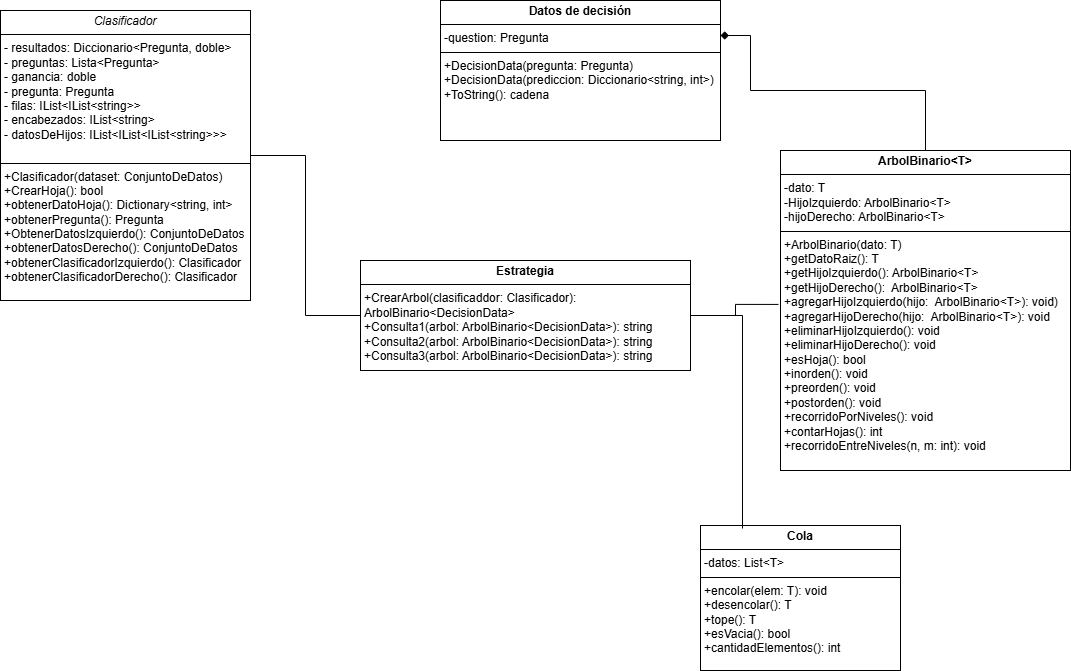

The diagram above was exported from draw.io. Its source (the exported page's mxGraphModel, read from the mxfile embedded in the PNG):
<mxGraphModel dx="2280" dy="732" grid="1" gridSize="10" guides="1" tooltips="1" connect="1" arrows="1" fold="1" page="1" pageScale="1" pageWidth="827" pageHeight="1169" math="0" shadow="0">
  <root>
    <mxCell id="0" />
    <mxCell id="1" parent="0" />
    <mxCell id="E8bOc_ePFbeW5Iq1QROv-6" value="&lt;p style=&quot;margin:0px;margin-top:4px;text-align:center;&quot;&gt;&lt;i&gt;&lt;font style=&quot;vertical-align: inherit;&quot;&gt;&lt;font style=&quot;vertical-align: inherit;&quot;&gt;&lt;font style=&quot;vertical-align: inherit;&quot;&gt;&lt;font style=&quot;vertical-align: inherit;&quot;&gt;Clasificador&lt;/font&gt;&lt;/font&gt;&lt;/font&gt;&lt;/font&gt;&lt;/i&gt;&lt;/p&gt;&lt;hr size=&quot;1&quot; style=&quot;border-style:solid;&quot;&gt;&lt;p style=&quot;margin:0px;margin-left:4px;&quot;&gt;&lt;font style=&quot;vertical-align: inherit;&quot;&gt;&lt;font style=&quot;vertical-align: inherit;&quot;&gt;&lt;font style=&quot;vertical-align: inherit;&quot;&gt;&lt;font style=&quot;vertical-align: inherit;&quot;&gt;&lt;font style=&quot;vertical-align: inherit;&quot;&gt;&lt;font style=&quot;vertical-align: inherit;&quot;&gt;- resultados: Diccionario&amp;lt;Pregunta, doble&amp;gt;&lt;/font&gt;&lt;/font&gt;&lt;/font&gt;&lt;/font&gt;&lt;/font&gt;&lt;/font&gt;&lt;/p&gt;&lt;p style=&quot;margin:0px;margin-left:4px;&quot;&gt;&lt;font style=&quot;vertical-align: inherit;&quot;&gt;&lt;font style=&quot;vertical-align: inherit;&quot;&gt;&lt;font style=&quot;vertical-align: inherit;&quot;&gt;&lt;font style=&quot;vertical-align: inherit;&quot;&gt;&lt;font style=&quot;vertical-align: inherit;&quot;&gt;&lt;font style=&quot;vertical-align: inherit;&quot;&gt;&lt;font style=&quot;vertical-align: inherit;&quot;&gt;&lt;font style=&quot;vertical-align: inherit;&quot;&gt;- preguntas: Lista&amp;lt;Pregunta&amp;gt;&lt;/font&gt;&lt;/font&gt;&lt;/font&gt;&lt;/font&gt;&lt;/font&gt;&lt;/font&gt;&lt;/font&gt;&lt;/font&gt;&lt;/p&gt;&lt;p style=&quot;margin:0px;margin-left:4px;&quot;&gt;&lt;font style=&quot;vertical-align: inherit;&quot;&gt;&lt;font style=&quot;vertical-align: inherit;&quot;&gt;&lt;font style=&quot;vertical-align: inherit;&quot;&gt;&lt;font style=&quot;vertical-align: inherit;&quot;&gt;&lt;font style=&quot;vertical-align: inherit;&quot;&gt;&lt;font style=&quot;vertical-align: inherit;&quot;&gt;&lt;font style=&quot;vertical-align: inherit;&quot;&gt;&lt;font style=&quot;vertical-align: inherit;&quot;&gt;&lt;font style=&quot;vertical-align: inherit;&quot;&gt;&lt;font style=&quot;vertical-align: inherit;&quot;&gt;- ganancia: doble&lt;/font&gt;&lt;/font&gt;&lt;/font&gt;&lt;/font&gt;&lt;/font&gt;&lt;/font&gt;&lt;/font&gt;&lt;/font&gt;&lt;/font&gt;&lt;/font&gt;&lt;/p&gt;&lt;p style=&quot;margin:0px;margin-left:4px;&quot;&gt;&lt;font style=&quot;vertical-align: inherit;&quot;&gt;&lt;font style=&quot;vertical-align: inherit;&quot;&gt;&lt;font style=&quot;vertical-align: inherit;&quot;&gt;&lt;font style=&quot;vertical-align: inherit;&quot;&gt;&lt;font style=&quot;vertical-align: inherit;&quot;&gt;&lt;font style=&quot;vertical-align: inherit;&quot;&gt;&lt;font style=&quot;vertical-align: inherit;&quot;&gt;&lt;font style=&quot;vertical-align: inherit;&quot;&gt;&lt;font style=&quot;vertical-align: inherit;&quot;&gt;&lt;font style=&quot;vertical-align: inherit;&quot;&gt;&lt;font style=&quot;vertical-align: inherit;&quot;&gt;&lt;font style=&quot;vertical-align: inherit;&quot;&gt;- pregunta: Pregunta&lt;/font&gt;&lt;/font&gt;&lt;/font&gt;&lt;/font&gt;&lt;/font&gt;&lt;/font&gt;&lt;/font&gt;&lt;/font&gt;&lt;/font&gt;&lt;/font&gt;&lt;/font&gt;&lt;/font&gt;&lt;/p&gt;&lt;p style=&quot;margin:0px;margin-left:4px;&quot;&gt;&lt;font style=&quot;vertical-align: inherit;&quot;&gt;&lt;font style=&quot;vertical-align: inherit;&quot;&gt;&lt;font style=&quot;vertical-align: inherit;&quot;&gt;&lt;font style=&quot;vertical-align: inherit;&quot;&gt;&lt;font style=&quot;vertical-align: inherit;&quot;&gt;&lt;font style=&quot;vertical-align: inherit;&quot;&gt;&lt;font style=&quot;vertical-align: inherit;&quot;&gt;&lt;font style=&quot;vertical-align: inherit;&quot;&gt;&lt;font style=&quot;vertical-align: inherit;&quot;&gt;&lt;font style=&quot;vertical-align: inherit;&quot;&gt;&lt;font style=&quot;vertical-align: inherit;&quot;&gt;&lt;font style=&quot;vertical-align: inherit;&quot;&gt;&lt;font style=&quot;vertical-align: inherit;&quot;&gt;&lt;font style=&quot;vertical-align: inherit;&quot;&gt;- filas: IList&amp;lt;IList&amp;lt;string&amp;gt;&amp;gt;&lt;/font&gt;&lt;/font&gt;&lt;/font&gt;&lt;/font&gt;&lt;/font&gt;&lt;/font&gt;&lt;/font&gt;&lt;/font&gt;&lt;/font&gt;&lt;/font&gt;&lt;/font&gt;&lt;/font&gt;&lt;/font&gt;&lt;/font&gt;&lt;/p&gt;&lt;p style=&quot;margin:0px;margin-left:4px;&quot;&gt;&lt;font style=&quot;vertical-align: inherit;&quot;&gt;&lt;font style=&quot;vertical-align: inherit;&quot;&gt;&lt;font style=&quot;vertical-align: inherit;&quot;&gt;&lt;font style=&quot;vertical-align: inherit;&quot;&gt;&lt;font style=&quot;vertical-align: inherit;&quot;&gt;&lt;font style=&quot;vertical-align: inherit;&quot;&gt;&lt;font style=&quot;vertical-align: inherit;&quot;&gt;&lt;font style=&quot;vertical-align: inherit;&quot;&gt;&lt;font style=&quot;vertical-align: inherit;&quot;&gt;&lt;font style=&quot;vertical-align: inherit;&quot;&gt;&lt;font style=&quot;vertical-align: inherit;&quot;&gt;&lt;font style=&quot;vertical-align: inherit;&quot;&gt;&lt;font style=&quot;vertical-align: inherit;&quot;&gt;&lt;font style=&quot;vertical-align: inherit;&quot;&gt;&lt;font style=&quot;vertical-align: inherit;&quot;&gt;&lt;font style=&quot;vertical-align: inherit;&quot;&gt;- encabezados: IList&amp;lt;string&amp;gt;&lt;/font&gt;&lt;/font&gt;&lt;/font&gt;&lt;/font&gt;&lt;/font&gt;&lt;/font&gt;&lt;/font&gt;&lt;/font&gt;&lt;/font&gt;&lt;/font&gt;&lt;/font&gt;&lt;/font&gt;&lt;/font&gt;&lt;/font&gt;&lt;/font&gt;&lt;/font&gt;&lt;/p&gt;&lt;p style=&quot;margin:0px;margin-left:4px;&quot;&gt;&lt;font style=&quot;vertical-align: inherit;&quot;&gt;&lt;font style=&quot;vertical-align: inherit;&quot;&gt;&lt;font style=&quot;vertical-align: inherit;&quot;&gt;&lt;font style=&quot;vertical-align: inherit;&quot;&gt;&lt;font style=&quot;vertical-align: inherit;&quot;&gt;&lt;font style=&quot;vertical-align: inherit;&quot;&gt;&lt;font style=&quot;vertical-align: inherit;&quot;&gt;&lt;font style=&quot;vertical-align: inherit;&quot;&gt;&lt;font style=&quot;vertical-align: inherit;&quot;&gt;&lt;font style=&quot;vertical-align: inherit;&quot;&gt;&lt;font style=&quot;vertical-align: inherit;&quot;&gt;&lt;font style=&quot;vertical-align: inherit;&quot;&gt;&lt;font style=&quot;vertical-align: inherit;&quot;&gt;&lt;font style=&quot;vertical-align: inherit;&quot;&gt;&lt;font style=&quot;vertical-align: inherit;&quot;&gt;&lt;font style=&quot;vertical-align: inherit;&quot;&gt;&lt;font style=&quot;vertical-align: inherit;&quot;&gt;&lt;font style=&quot;vertical-align: inherit;&quot;&gt;- datosDeHijos: IList&amp;lt;IList&amp;lt;IList&amp;lt;string&amp;gt;&amp;gt;&amp;gt;&lt;/font&gt;&lt;/font&gt;&lt;/font&gt;&lt;/font&gt;&lt;/font&gt;&lt;/font&gt;&lt;/font&gt;&lt;/font&gt;&lt;/font&gt;&lt;/font&gt;&lt;/font&gt;&lt;/font&gt;&lt;/font&gt;&lt;/font&gt;&lt;/font&gt;&lt;/font&gt;&lt;/font&gt;&lt;/font&gt;&lt;/p&gt;&lt;p style=&quot;margin:0px;margin-left:4px;&quot;&gt;&lt;br&gt;&lt;/p&gt;&lt;hr size=&quot;1&quot; style=&quot;border-style:solid;&quot;&gt;&lt;p style=&quot;margin:0px;margin-left:4px;&quot;&gt;&lt;font style=&quot;vertical-align: inherit;&quot;&gt;&lt;font style=&quot;vertical-align: inherit;&quot;&gt;+Clasificador(dataset: ConjuntoDeDatos)&lt;/font&gt;&lt;/font&gt;&lt;/p&gt;&lt;p style=&quot;margin:0px;margin-left:4px;&quot;&gt;&lt;font style=&quot;vertical-align: inherit;&quot;&gt;&lt;font style=&quot;vertical-align: inherit;&quot;&gt;&lt;font style=&quot;vertical-align: inherit;&quot;&gt;&lt;font style=&quot;vertical-align: inherit;&quot;&gt;+CrearHoja(): bool&lt;/font&gt;&lt;/font&gt;&lt;/font&gt;&lt;/font&gt;&lt;/p&gt;&lt;p style=&quot;margin:0px;margin-left:4px;&quot;&gt;&lt;font style=&quot;vertical-align: inherit;&quot;&gt;&lt;font style=&quot;vertical-align: inherit;&quot;&gt;&lt;font style=&quot;vertical-align: inherit;&quot;&gt;&lt;font style=&quot;vertical-align: inherit;&quot;&gt;&lt;font style=&quot;vertical-align: inherit;&quot;&gt;&lt;font style=&quot;vertical-align: inherit;&quot;&gt;+obtenerDatoHoja(): Dictionary&amp;lt;string, int&amp;gt;&lt;/font&gt;&lt;/font&gt;&lt;/font&gt;&lt;/font&gt;&lt;/font&gt;&lt;/font&gt;&lt;/p&gt;&lt;p style=&quot;margin:0px;margin-left:4px;&quot;&gt;&lt;font style=&quot;vertical-align: inherit;&quot;&gt;&lt;font style=&quot;vertical-align: inherit;&quot;&gt;&lt;font style=&quot;vertical-align: inherit;&quot;&gt;&lt;font style=&quot;vertical-align: inherit;&quot;&gt;&lt;font style=&quot;vertical-align: inherit;&quot;&gt;&lt;font style=&quot;vertical-align: inherit;&quot;&gt;&lt;font style=&quot;vertical-align: inherit;&quot;&gt;&lt;font style=&quot;vertical-align: inherit;&quot;&gt;+obtenerPregunta(): Pregunta&lt;/font&gt;&lt;/font&gt;&lt;/font&gt;&lt;/font&gt;&lt;/font&gt;&lt;/font&gt;&lt;/font&gt;&lt;/font&gt;&lt;/p&gt;&lt;p style=&quot;margin:0px;margin-left:4px;&quot;&gt;&lt;font style=&quot;vertical-align: inherit;&quot;&gt;&lt;font style=&quot;vertical-align: inherit;&quot;&gt;&lt;font style=&quot;vertical-align: inherit;&quot;&gt;&lt;font style=&quot;vertical-align: inherit;&quot;&gt;&lt;font style=&quot;vertical-align: inherit;&quot;&gt;&lt;font style=&quot;vertical-align: inherit;&quot;&gt;&lt;font style=&quot;vertical-align: inherit;&quot;&gt;&lt;font style=&quot;vertical-align: inherit;&quot;&gt;&lt;font style=&quot;vertical-align: inherit;&quot;&gt;&lt;font style=&quot;vertical-align: inherit;&quot;&gt;+ObtenerDatosIzquierdo(): ConjuntoDeDatos&lt;/font&gt;&lt;/font&gt;&lt;/font&gt;&lt;/font&gt;&lt;/font&gt;&lt;/font&gt;&lt;/font&gt;&lt;/font&gt;&lt;/font&gt;&lt;/font&gt;&lt;/p&gt;&lt;p style=&quot;margin:0px;margin-left:4px;&quot;&gt;&lt;font style=&quot;vertical-align: inherit;&quot;&gt;&lt;font style=&quot;vertical-align: inherit;&quot;&gt;&lt;font style=&quot;vertical-align: inherit;&quot;&gt;&lt;font style=&quot;vertical-align: inherit;&quot;&gt;&lt;font style=&quot;vertical-align: inherit;&quot;&gt;&lt;font style=&quot;vertical-align: inherit;&quot;&gt;&lt;font style=&quot;vertical-align: inherit;&quot;&gt;&lt;font style=&quot;vertical-align: inherit;&quot;&gt;&lt;font style=&quot;vertical-align: inherit;&quot;&gt;&lt;font style=&quot;vertical-align: inherit;&quot;&gt;&lt;font style=&quot;vertical-align: inherit;&quot;&gt;&lt;font style=&quot;vertical-align: inherit;&quot;&gt;+obtenerDatosDerecho(): ConjuntoDeDatos&lt;/font&gt;&lt;/font&gt;&lt;/font&gt;&lt;/font&gt;&lt;/font&gt;&lt;/font&gt;&lt;/font&gt;&lt;/font&gt;&lt;/font&gt;&lt;/font&gt;&lt;/font&gt;&lt;/font&gt;&lt;/p&gt;&lt;p style=&quot;margin:0px;margin-left:4px;&quot;&gt;&lt;font style=&quot;vertical-align: inherit;&quot;&gt;&lt;font style=&quot;vertical-align: inherit;&quot;&gt;&lt;font style=&quot;vertical-align: inherit;&quot;&gt;&lt;font style=&quot;vertical-align: inherit;&quot;&gt;&lt;font style=&quot;vertical-align: inherit;&quot;&gt;&lt;font style=&quot;vertical-align: inherit;&quot;&gt;&lt;font style=&quot;vertical-align: inherit;&quot;&gt;&lt;font style=&quot;vertical-align: inherit;&quot;&gt;&lt;font style=&quot;vertical-align: inherit;&quot;&gt;&lt;font style=&quot;vertical-align: inherit;&quot;&gt;&lt;font style=&quot;vertical-align: inherit;&quot;&gt;&lt;font style=&quot;vertical-align: inherit;&quot;&gt;&lt;font style=&quot;vertical-align: inherit;&quot;&gt;&lt;font style=&quot;vertical-align: inherit;&quot;&gt;+obtenerClasificadorIzquierdo(): Clasificador&lt;/font&gt;&lt;/font&gt;&lt;/font&gt;&lt;/font&gt;&lt;/font&gt;&lt;/font&gt;&lt;/font&gt;&lt;/font&gt;&lt;/font&gt;&lt;/font&gt;&lt;/font&gt;&lt;/font&gt;&lt;/font&gt;&lt;/font&gt;&lt;/p&gt;&lt;p style=&quot;margin:0px;margin-left:4px;&quot;&gt;&lt;font style=&quot;vertical-align: inherit;&quot;&gt;&lt;font style=&quot;vertical-align: inherit;&quot;&gt;&lt;font style=&quot;vertical-align: inherit;&quot;&gt;&lt;font style=&quot;vertical-align: inherit;&quot;&gt;&lt;font style=&quot;vertical-align: inherit;&quot;&gt;&lt;font style=&quot;vertical-align: inherit;&quot;&gt;&lt;font style=&quot;vertical-align: inherit;&quot;&gt;&lt;font style=&quot;vertical-align: inherit;&quot;&gt;&lt;font style=&quot;vertical-align: inherit;&quot;&gt;&lt;font style=&quot;vertical-align: inherit;&quot;&gt;&lt;font style=&quot;vertical-align: inherit;&quot;&gt;&lt;font style=&quot;vertical-align: inherit;&quot;&gt;&lt;font style=&quot;vertical-align: inherit;&quot;&gt;&lt;font style=&quot;vertical-align: inherit;&quot;&gt;&lt;font style=&quot;vertical-align: inherit;&quot;&gt;&lt;font style=&quot;vertical-align: inherit;&quot;&gt;+obtenerClasificadorDerecho(): Clasificador&lt;/font&gt;&lt;/font&gt;&lt;/font&gt;&lt;/font&gt;&lt;/font&gt;&lt;/font&gt;&lt;/font&gt;&lt;/font&gt;&lt;/font&gt;&lt;/font&gt;&lt;/font&gt;&lt;/font&gt;&lt;/font&gt;&lt;/font&gt;&lt;/font&gt;&lt;/font&gt;&lt;/p&gt;" style="verticalAlign=top;align=left;overflow=fill;html=1;whiteSpace=wrap;" parent="1" vertex="1">
      <mxGeometry x="-260" y="240" width="250" height="290" as="geometry" />
    </mxCell>
    <mxCell id="E8bOc_ePFbeW5Iq1QROv-8" value="&lt;p style=&quot;margin:0px;margin-top:4px;text-align:center;&quot;&gt;&lt;b&gt;&lt;font style=&quot;vertical-align: inherit;&quot;&gt;&lt;font style=&quot;vertical-align: inherit;&quot;&gt;Datos de decisión&lt;/font&gt;&lt;/font&gt;&lt;/b&gt;&lt;/p&gt;&lt;hr size=&quot;1&quot; style=&quot;border-style:solid;&quot;&gt;&lt;p style=&quot;margin:0px;margin-left:4px;&quot;&gt;&lt;font style=&quot;vertical-align: inherit;&quot;&gt;&lt;font style=&quot;vertical-align: inherit;&quot;&gt;-question: Pregunta&amp;nbsp;&lt;/font&gt;&lt;/font&gt;&lt;/p&gt;&lt;hr size=&quot;1&quot; style=&quot;border-style:solid;&quot;&gt;&lt;p style=&quot;margin:0px;margin-left:4px;&quot;&gt;&lt;font style=&quot;vertical-align: inherit;&quot;&gt;&lt;font style=&quot;vertical-align: inherit;&quot;&gt;+DecisionData(pregunta: Pregunta)&lt;/font&gt;&lt;/font&gt;&lt;/p&gt;&lt;p style=&quot;margin:0px;margin-left:4px;&quot;&gt;&lt;font style=&quot;vertical-align: inherit;&quot;&gt;&lt;font style=&quot;vertical-align: inherit;&quot;&gt;+DecisionData(prediccion: Diccionario&amp;lt;string, int&amp;gt;)&lt;/font&gt;&lt;/font&gt;&lt;/p&gt;&lt;p style=&quot;margin:0px;margin-left:4px;&quot;&gt;&lt;font style=&quot;vertical-align: inherit;&quot;&gt;&lt;font style=&quot;vertical-align: inherit;&quot;&gt;+ToString(): cadena&lt;/font&gt;&lt;/font&gt;&lt;/p&gt;" style="verticalAlign=top;align=left;overflow=fill;html=1;whiteSpace=wrap;" parent="1" vertex="1">
      <mxGeometry x="180" y="230" width="280" height="140" as="geometry" />
    </mxCell>
    <mxCell id="Hs7MBlUMUW0Ld7JXU_Lv-3" style="edgeStyle=orthogonalEdgeStyle;rounded=0;orthogonalLoop=1;jettySize=auto;html=1;entryX=1;entryY=0.25;entryDx=0;entryDy=0;endArrow=diamond;endFill=1;" edge="1" parent="1" source="E8bOc_ePFbeW5Iq1QROv-9" target="E8bOc_ePFbeW5Iq1QROv-8">
      <mxGeometry relative="1" as="geometry">
        <Array as="points">
          <mxPoint x="665" y="320" />
          <mxPoint x="490" y="320" />
          <mxPoint x="490" y="265" />
        </Array>
      </mxGeometry>
    </mxCell>
    <mxCell id="E8bOc_ePFbeW5Iq1QROv-9" value="&lt;p style=&quot;margin:0px;margin-top:4px;text-align:center;&quot;&gt;&lt;b&gt;ArbolBinario&amp;lt;T&amp;gt;&lt;/b&gt;&lt;/p&gt;&lt;hr size=&quot;1&quot; style=&quot;border-style:solid;&quot;&gt;&lt;p style=&quot;margin:0px;margin-left:4px;&quot;&gt;-dato: T&lt;/p&gt;&lt;p style=&quot;margin:0px;margin-left:4px;&quot;&gt;-HijoIzquierdo: ArbolBinario&amp;lt;T&amp;gt;&lt;/p&gt;&lt;p style=&quot;margin:0px;margin-left:4px;&quot;&gt;-hijoDerecho: ArbolBinario&amp;lt;T&amp;gt;&lt;/p&gt;&lt;hr size=&quot;1&quot; style=&quot;border-style:solid;&quot;&gt;&lt;p style=&quot;margin:0px;margin-left:4px;&quot;&gt;+ArbolBinario(dato: T)&lt;/p&gt;&lt;p style=&quot;margin:0px;margin-left:4px;&quot;&gt;+getDatoRaiz(): T&lt;/p&gt;&lt;p style=&quot;margin:0px;margin-left:4px;&quot;&gt;+getHijoIzquierdo(): ArbolBinario&amp;lt;T&amp;gt;&lt;/p&gt;&lt;p style=&quot;margin:0px;margin-left:4px;&quot;&gt;+getHijoDerecho():&amp;nbsp;&lt;span style=&quot;background-color: transparent; color: light-dark(rgb(0, 0, 0), rgb(255, 255, 255));&quot;&gt;&amp;nbsp;&lt;/span&gt;&lt;span style=&quot;background-color: transparent; color: light-dark(rgb(0, 0, 0), rgb(255, 255, 255));&quot;&gt;ArbolBinario&amp;lt;T&amp;gt;&lt;/span&gt;&lt;/p&gt;&lt;p style=&quot;margin:0px;margin-left:4px;&quot;&gt;&lt;span style=&quot;background-color: transparent; color: light-dark(rgb(0, 0, 0), rgb(255, 255, 255));&quot;&gt;+agregarHijoIzquierdo(hijo:&amp;nbsp;&lt;/span&gt;&lt;span style=&quot;background-color: transparent; color: light-dark(rgb(0, 0, 0), rgb(255, 255, 255));&quot;&gt;&amp;nbsp;&lt;/span&gt;&lt;span style=&quot;background-color: transparent; color: light-dark(rgb(0, 0, 0), rgb(255, 255, 255));&quot;&gt;ArbolBinario&amp;lt;T&amp;gt;): void&lt;/span&gt;&lt;span style=&quot;background-color: transparent; color: light-dark(rgb(0, 0, 0), rgb(255, 255, 255));&quot;&gt;)&lt;/span&gt;&lt;/p&gt;&lt;p style=&quot;margin:0px;margin-left:4px;&quot;&gt;&lt;span style=&quot;background-color: transparent; color: light-dark(rgb(0, 0, 0), rgb(255, 255, 255));&quot;&gt;+agregarHijoDerecho(hijo:&amp;nbsp;&lt;/span&gt;&lt;span style=&quot;background-color: transparent; color: light-dark(rgb(0, 0, 0), rgb(255, 255, 255));&quot;&gt;&amp;nbsp;&lt;/span&gt;&lt;span style=&quot;background-color: transparent; color: light-dark(rgb(0, 0, 0), rgb(255, 255, 255));&quot;&gt;ArbolBinario&amp;lt;T&amp;gt;&lt;/span&gt;&lt;span style=&quot;background-color: transparent; color: light-dark(rgb(0, 0, 0), rgb(255, 255, 255));&quot;&gt;): void&lt;/span&gt;&lt;/p&gt;&lt;p style=&quot;margin:0px;margin-left:4px;&quot;&gt;&lt;span style=&quot;background-color: transparent; color: light-dark(rgb(0, 0, 0), rgb(255, 255, 255));&quot;&gt;+eliminarHijoIzquierdo(): void&lt;/span&gt;&lt;/p&gt;&lt;p style=&quot;margin:0px;margin-left:4px;&quot;&gt;&lt;span style=&quot;background-color: transparent; color: light-dark(rgb(0, 0, 0), rgb(255, 255, 255));&quot;&gt;+eliminarHijoDerecho(): void&lt;/span&gt;&lt;/p&gt;&lt;p style=&quot;margin:0px;margin-left:4px;&quot;&gt;&lt;span style=&quot;background-color: transparent; color: light-dark(rgb(0, 0, 0), rgb(255, 255, 255));&quot;&gt;+esHoja(): bool&lt;/span&gt;&lt;/p&gt;&lt;p style=&quot;margin:0px;margin-left:4px;&quot;&gt;&lt;span style=&quot;background-color: transparent; color: light-dark(rgb(0, 0, 0), rgb(255, 255, 255));&quot;&gt;+inorden(): void&lt;/span&gt;&lt;/p&gt;&lt;p style=&quot;margin:0px;margin-left:4px;&quot;&gt;&lt;span style=&quot;background-color: transparent; color: light-dark(rgb(0, 0, 0), rgb(255, 255, 255));&quot;&gt;+preorden(): void&lt;/span&gt;&lt;/p&gt;&lt;p style=&quot;margin:0px;margin-left:4px;&quot;&gt;&lt;span style=&quot;background-color: transparent; color: light-dark(rgb(0, 0, 0), rgb(255, 255, 255));&quot;&gt;+postorden(): void&lt;/span&gt;&lt;/p&gt;&lt;p style=&quot;margin:0px;margin-left:4px;&quot;&gt;&lt;span style=&quot;background-color: transparent; color: light-dark(rgb(0, 0, 0), rgb(255, 255, 255));&quot;&gt;+recorridoPorNiveles(): void&lt;/span&gt;&lt;/p&gt;&lt;p style=&quot;margin:0px;margin-left:4px;&quot;&gt;+contarHojas(): int&lt;/p&gt;&lt;p style=&quot;margin:0px;margin-left:4px;&quot;&gt;+recorridoEntreNiveles(n, m: int): void&lt;/p&gt;" style="verticalAlign=top;align=left;overflow=fill;html=1;whiteSpace=wrap;" parent="1" vertex="1">
      <mxGeometry x="520" y="380" width="290" height="320" as="geometry" />
    </mxCell>
    <mxCell id="BfI3jHzJjLDsmoPIzuCb-6" style="edgeStyle=orthogonalEdgeStyle;rounded=0;orthogonalLoop=1;jettySize=auto;html=1;entryX=1;entryY=0.5;entryDx=0;entryDy=0;endArrow=none;startFill=0;" parent="1" source="E8bOc_ePFbeW5Iq1QROv-11" target="E8bOc_ePFbeW5Iq1QROv-6" edge="1">
      <mxGeometry relative="1" as="geometry" />
    </mxCell>
    <mxCell id="E8bOc_ePFbeW5Iq1QROv-11" value="&lt;p style=&quot;margin:0px;margin-top:4px;text-align:center;&quot;&gt;&lt;b&gt;Estrategia&lt;/b&gt;&lt;/p&gt;&lt;hr size=&quot;1&quot; style=&quot;border-style:solid;&quot;&gt;&lt;p style=&quot;margin:0px;margin-left:4px;&quot;&gt;+CrearArbol(clasificaddor: Clasificador): ArbolBinario&amp;lt;DecisionData&amp;gt;&lt;/p&gt;&lt;p style=&quot;margin:0px;margin-left:4px;&quot;&gt;+Consulta1(arbol: ArbolBinario&amp;lt;DecisionData&amp;gt;): string&lt;/p&gt;&lt;p style=&quot;margin:0px;margin-left:4px;&quot;&gt;+Consulta2(arbol: ArbolBinario&amp;lt;DecisionData&amp;gt;): string&lt;/p&gt;&lt;p style=&quot;margin:0px;margin-left:4px;&quot;&gt;+Consulta3(arbol: ArbolBinario&amp;lt;DecisionData&amp;gt;): string&lt;/p&gt;" style="verticalAlign=top;align=left;overflow=fill;html=1;whiteSpace=wrap;" parent="1" vertex="1">
      <mxGeometry x="100" y="490" width="330" height="110" as="geometry" />
    </mxCell>
    <mxCell id="BfI3jHzJjLDsmoPIzuCb-2" value="&lt;p style=&quot;margin:0px;margin-top:4px;text-align:center;&quot;&gt;&lt;b&gt;&lt;font style=&quot;vertical-align: inherit;&quot;&gt;&lt;font style=&quot;vertical-align: inherit;&quot;&gt;Cola&lt;/font&gt;&lt;/font&gt;&lt;/b&gt;&lt;/p&gt;&lt;hr size=&quot;1&quot; style=&quot;border-style:solid;&quot;&gt;&lt;p style=&quot;margin:0px;margin-left:4px;&quot;&gt;&lt;font style=&quot;vertical-align: inherit;&quot;&gt;&lt;font style=&quot;vertical-align: inherit;&quot;&gt;-datos: List&amp;lt;T&amp;gt;&lt;/font&gt;&lt;/font&gt;&lt;/p&gt;&lt;hr size=&quot;1&quot; style=&quot;border-style:solid;&quot;&gt;&lt;p style=&quot;margin:0px;margin-left:4px;&quot;&gt;+encolar(elem: T): void&lt;/p&gt;&lt;p style=&quot;margin:0px;margin-left:4px;&quot;&gt;+desencolar(): T&lt;/p&gt;&lt;p style=&quot;margin:0px;margin-left:4px;&quot;&gt;+tope(): T&lt;/p&gt;&lt;p style=&quot;margin:0px;margin-left:4px;&quot;&gt;+esVacia(): bool&lt;/p&gt;&lt;p style=&quot;margin:0px;margin-left:4px;&quot;&gt;+cantidadElementos(): int&lt;/p&gt;" style="verticalAlign=top;align=left;overflow=fill;html=1;whiteSpace=wrap;" parent="1" vertex="1">
      <mxGeometry x="440" y="755" width="200" height="145" as="geometry" />
    </mxCell>
    <mxCell id="BfI3jHzJjLDsmoPIzuCb-4" style="edgeStyle=orthogonalEdgeStyle;rounded=0;orthogonalLoop=1;jettySize=auto;html=1;entryX=-0.007;entryY=0.481;entryDx=0;entryDy=0;entryPerimeter=0;endArrow=none;startFill=0;" parent="1" source="E8bOc_ePFbeW5Iq1QROv-11" target="E8bOc_ePFbeW5Iq1QROv-9" edge="1">
      <mxGeometry relative="1" as="geometry" />
    </mxCell>
    <mxCell id="BfI3jHzJjLDsmoPIzuCb-5" style="edgeStyle=orthogonalEdgeStyle;rounded=0;orthogonalLoop=1;jettySize=auto;html=1;entryX=0.21;entryY=0.021;entryDx=0;entryDy=0;entryPerimeter=0;endArrow=none;startFill=0;" parent="1" source="E8bOc_ePFbeW5Iq1QROv-11" target="BfI3jHzJjLDsmoPIzuCb-2" edge="1">
      <mxGeometry relative="1" as="geometry" />
    </mxCell>
  </root>
</mxGraphModel>